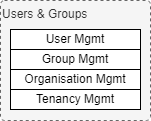

The diagram above was exported from draw.io. Its source (the exported page's mxGraphModel, read from the mxfile embedded in the PNG):
<mxGraphModel dx="782" dy="517" grid="1" gridSize="10" guides="1" tooltips="1" connect="0" arrows="1" fold="1" page="1" pageScale="1" pageWidth="827" pageHeight="1169" math="0" shadow="0">
  <root>
    <mxCell id="vb13An-UtkVGvZ7uddKO-0" />
    <mxCell id="vb13An-UtkVGvZ7uddKO-1" parent="vb13An-UtkVGvZ7uddKO-0" />
    <mxCell id="vb13An-UtkVGvZ7uddKO-2" value="Users &amp;amp; Groups" style="rounded=1;whiteSpace=wrap;html=1;strokeWidth=1;fillColor=#f5f5f5;dashed=1;absoluteArcSize=1;arcSize=8;container=1;collapsible=0;recursiveResize=0;align=left;verticalAlign=top;strokeColor=#666666;fontColor=#333333;" parent="vb13An-UtkVGvZ7uddKO-1" vertex="1">
      <mxGeometry x="280" y="271" width="150" height="120" as="geometry" />
    </mxCell>
    <mxCell id="vb13An-UtkVGvZ7uddKO-20" value="User Mgmt" style="rounded=0;whiteSpace=wrap;html=1;" parent="vb13An-UtkVGvZ7uddKO-1" vertex="1">
      <mxGeometry x="290" y="300" width="130" height="20" as="geometry" />
    </mxCell>
    <mxCell id="vb13An-UtkVGvZ7uddKO-21" value="Group Mgmt" style="rounded=0;whiteSpace=wrap;html=1;" parent="vb13An-UtkVGvZ7uddKO-1" vertex="1">
      <mxGeometry x="290" y="320" width="130" height="20" as="geometry" />
    </mxCell>
    <mxCell id="vb13An-UtkVGvZ7uddKO-22" value="Organisation Mgmt" style="rounded=0;whiteSpace=wrap;html=1;" parent="vb13An-UtkVGvZ7uddKO-1" vertex="1">
      <mxGeometry x="290" y="340" width="130" height="20" as="geometry" />
    </mxCell>
    <mxCell id="vb13An-UtkVGvZ7uddKO-23" value="Tenancy Mgmt" style="rounded=0;whiteSpace=wrap;html=1;" parent="vb13An-UtkVGvZ7uddKO-1" vertex="1">
      <mxGeometry x="290" y="360" width="130" height="20" as="geometry" />
    </mxCell>
  </root>
</mxGraphModel>